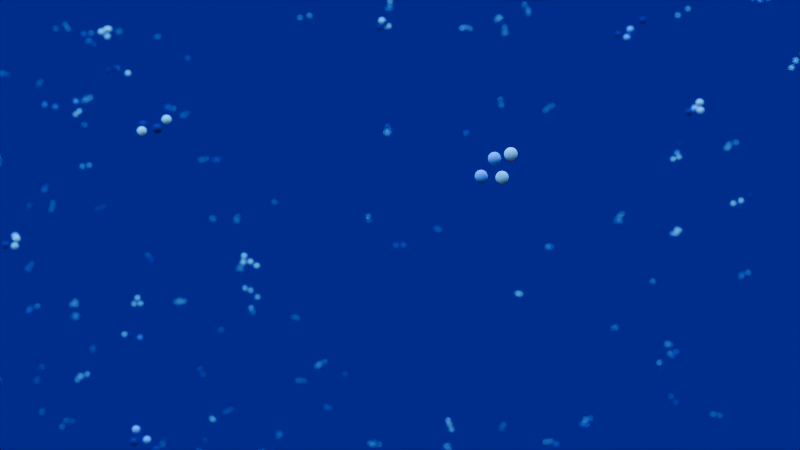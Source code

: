 # Source: 6.0.0_v1_rays.blend  (saved by Blender 4.1.24; exported with 4.5.12 LTS)
import bpy
from mathutils import Matrix  # noqa: F401  (used for matrix-valued properties, if any)

bpy.ops.wm.read_factory_settings(use_empty=True)
scene = bpy.context.scene
scene.name = 'ParticleScene'

# ---- collections
col_collection = bpy.data.collections.new('Collection'); scene.collection.children.link(col_collection)

# ---- images (referenced by path relative to the original .blend; pixels are not part of the script)
import os
ASSET_DIR = os.environ.get("B2B_ASSET_DIR", "")  # directory of the original .blend (textures are referenced by path, not embedded)
HERE = os.path.dirname(os.path.abspath(__file__))  # packed textures are extracted next to this script under _unpacked/

def load_image(name, relpath, width, height, colorspace="sRGB"):
    """Load a texture the original file referenced (path relative to the .blend, or extracted next to this script)."""
    p = next((c for c in (os.path.join(HERE, relpath), os.path.join(ASSET_DIR, relpath)) if relpath and os.path.exists(c)), "")
    if p:
        img = bpy.data.images.load(p, check_existing=True)
        img.name = name
    else:  # same state as the original file: an image datablock whose file is absent (Cycles renders it pink)
        img = bpy.data.images.new(name, width, height)
        img.source = "FILE"
        img.filepath = "//" + (relpath or name)
    img.colorspace_settings.name = colorspace
    return img
img_bg_jpg = load_image('bg.jpg', 'scatter_texture/bg.jpg', 1024, 1024, 'sRGB')

# ---- materials (node trees are filled in below, after node groups)
mat_randomisedcolor = bpy.data.materials.new('RandomisedColor')
mat_scatteringpatern = bpy.data.materials.new('ScatteringPatern')
mat_material_001 = bpy.data.materials.new('Material.001')
mat_material_002 = bpy.data.materials.new('Material.002')

# ---- node groups
ng_particlecreation = bpy.data.node_groups.new('ParticleCreation', 'GeometryNodeTree')
_s = ng_particlecreation.interface.new_socket(name='Geometry', in_out='OUTPUT', socket_type='NodeSocketGeometry')
_s = ng_particlecreation.interface.new_socket(name='Geometry', in_out='INPUT', socket_type='NodeSocketGeometry')
ng_particlecreation.is_modifier = True
_N = ng_particlecreation.nodes; _L = ng_particlecreation.links
n0 = _N.new('NodeGroupInput'); n0.name = 'Group Input'; n0.location = (-976, 261)
n1 = _N.new('NodeGroupOutput'); n1.name = 'Group Output'; n1.location = (713, 193)
n2 = _N.new('GeometryNodeDualMesh'); n2.name = 'Dual Mesh'; n2.location = (-726, 287)
n3 = _N.new('GeometryNodeMeshUVSphere'); n3.name = 'UV Sphere'; n3.location = (-340, -11)
n3.inputs[0].default_value = 30
n3.inputs[2].default_value = 0.1
n4 = _N.new('GeometryNodeDistributePointsInVolume'); n4.name = 'Distribute Points in Volume'; n4.location = (-139, 205)
n4.inputs[1].default_value = 9.3
n4.inputs[4].default_value = 0.28
n5 = _N.new('GeometryNodeInstanceOnPoints'); n5.name = 'Instance on Points'; n5.location = (474, 260)
n6 = _N.new('GeometryNodeMeshToVolume'); n6.name = 'Mesh to Volume'; n6.location = (-476, 263)
n6.inputs[3].default_value = 71.0
n7 = _N.new('ShaderNodeValue'); n7.name = 'Value'; n7.location = (-645, -16)
n7.outputs[0].default_value = 0.1
n8 = _N.new('ShaderNodeValue'); n8.name = 'Value.001'; n8.location = (-893, 37)
n8.outputs[0].default_value = 0.4
n9 = _N.new('GeometryNodeSetShadeSmooth'); n9.name = 'Set Shade Smooth'; n9.location = (-87, 41)
n10 = _N.new('GeometryNodeSetMaterial'); n10.name = 'Set Material'; n10.location = (196, -55)
n10.inputs[2].default_value = mat_randomisedcolor
_L.new(n4.outputs[0], n5.inputs[0])
_L.new(n0.outputs[0], n2.inputs[0])
_L.new(n5.outputs[0], n1.inputs[0])
_L.new(n2.outputs[0], n6.inputs[0])
_L.new(n6.outputs[0], n4.inputs[0])
_L.new(n10.outputs[0], n5.inputs[2])
_L.new(n7.outputs[0], n4.inputs[3])
_L.new(n8.outputs[0], n6.inputs[1])
_L.new(n3.outputs[0], n9.inputs[0])
_L.new(n9.outputs[0], n10.inputs[0])
n1.is_active_output = True
ng_backgroundparticles = bpy.data.node_groups.new('BackgroundParticles', 'GeometryNodeTree')
_s = ng_backgroundparticles.interface.new_socket(name='Geometry', in_out='OUTPUT', socket_type='NodeSocketGeometry')
_s = ng_backgroundparticles.interface.new_socket(name='Geometry', in_out='INPUT', socket_type='NodeSocketGeometry')
ng_backgroundparticles.is_modifier = True
_N = ng_backgroundparticles.nodes; _L = ng_backgroundparticles.links
n0 = _N.new('NodeGroupInput'); n0.name = 'Group Input'; n0.location = (-498, -126)
n1 = _N.new('NodeGroupOutput'); n1.name = 'Group Output'; n1.location = (1374, -420)
n2 = _N.new('GeometryNodeMeshToVolume'); n2.name = 'Mesh to Volume'; n2.location = (-268, -67)
n3 = _N.new('GeometryNodeDistributePointsInVolume'); n3.name = 'Distribute Points in Volume'; n3.location = (12, -76)
n3.inputs[1].default_value = 0.0003
n4 = _N.new('GeometryNodeInstanceOnPoints'); n4.name = 'Instance on Points'; n4.location = (422, -73)
n5 = _N.new('GeometryNodeDualMesh'); n5.name = 'Dual Mesh'; n5.location = (-1254, -255)
n6 = _N.new('GeometryNodeMeshUVSphere'); n6.name = 'UV Sphere'; n6.location = (-869, -553)
n6.inputs[0].default_value = 30
n6.inputs[2].default_value = 0.1
n7 = _N.new('GeometryNodeDistributePointsInVolume'); n7.name = 'Distribute Points in Volume.001'; n7.location = (-667, -337)
n7.inputs[1].default_value = 9.3
n7.inputs[4].default_value = 0.28
n8 = _N.new('GeometryNodeInstanceOnPoints'); n8.name = 'Instance on Points.001'; n8.location = (69, -307)
n9 = _N.new('GeometryNodeMeshToVolume'); n9.name = 'Mesh to Volume.001'; n9.location = (-1004, -278)
n9.inputs[3].default_value = 71.0
n9.inputs[4].default_value = 0.2001
n10 = _N.new('ShaderNodeValue'); n10.name = 'Value'; n10.location = (-1174, -558)
n10.outputs[0].default_value = 0.1
n11 = _N.new('ShaderNodeValue'); n11.name = 'Value.001'; n11.location = (-1421, -505)
n11.outputs[0].default_value = 0.4
n12 = _N.new('GeometryNodeSetShadeSmooth'); n12.name = 'Set Shade Smooth'; n12.location = (-615, -501)
n13 = _N.new('GeometryNodeSetMaterial'); n13.name = 'Set Material'; n13.location = (-332, -597)
n13.inputs[2].default_value = mat_randomisedcolor
n14 = _N.new('GeometryNodeMeshCube'); n14.name = 'Cube'; n14.location = (-1466, -87)
n15 = _N.new('ShaderNodeValue'); n15.name = 'Value.002'; n15.location = (-1688, -217)
n15.outputs[0].default_value = 2.1
n16 = _N.new('GeometryNodeRotateInstances'); n16.name = 'Rotate Instances'; n16.location = (1071, -350)
n17 = _N.new('FunctionNodeRandomValue'); n17.name = 'Random Value'; n17.location = (421, -487)
n17.data_type = 'FLOAT_VECTOR'
n17.inputs[3].default_value = 7.8
n17.inputs[8].default_value = 1
n18 = _N.new('FunctionNodeRandomValue'); n18.name = 'Random Value.001'; n18.location = (623, -633)
n18.inputs[3].default_value = 360.0
n18.inputs[8].default_value = 2
n19 = _N.new('FunctionNodeAxisAngleToRotation'); n19.name = 'Axis Angle to Rotation'; n19.location = (817, -519)
_L.new(n16.outputs[0], n1.inputs[0])
_L.new(n0.outputs[0], n2.inputs[0])
_L.new(n2.outputs[0], n3.inputs[0])
_L.new(n3.outputs[0], n4.inputs[0])
_L.new(n7.outputs[0], n8.inputs[0])
_L.new(n5.outputs[0], n9.inputs[0])
_L.new(n9.outputs[0], n7.inputs[0])
_L.new(n10.outputs[0], n7.inputs[3])
_L.new(n11.outputs[0], n9.inputs[1])
_L.new(n6.outputs[0], n12.inputs[0])
_L.new(n12.outputs[0], n13.inputs[0])
_L.new(n14.outputs[0], n5.inputs[0])
_L.new(n15.outputs[0], n14.inputs[0])
_L.new(n17.outputs[0], n19.inputs[0])
_L.new(n18.outputs[1], n19.inputs[1])
_L.new(n8.outputs[0], n4.inputs[2])
_L.new(n13.outputs[0], n8.inputs[2])
_L.new(n4.outputs[0], n16.inputs[0])
_L.new(n19.outputs[0], n16.inputs[2])
n1.is_active_output = True

# ---- material node trees
mat_randomisedcolor.use_nodes = True; mat_randomisedcolor.node_tree.nodes.clear()
_N = mat_randomisedcolor.node_tree.nodes; _L = mat_randomisedcolor.node_tree.links
n0 = _N.new('ShaderNodeObjectInfo'); n0.name = 'Object Info'; n0.location = (-495, -215)
n1 = _N.new('ShaderNodeBsdfDiffuse'); n1.name = 'Diffuse BSDF'; n1.location = (193, -184)
n2 = _N.new('ShaderNodeValToRGB'); n2.name = 'Color Ramp'; n2.location = (-196, -223)
n2.color_ramp.interpolation = 'CONSTANT'
while len(n2.color_ramp.elements) > 1: n2.color_ramp.elements.remove(n2.color_ramp.elements[-1])
n2.color_ramp.elements[0].position = 0.08636; n2.color_ramp.elements[0].color = (0.0, 0.007804, 0.1861, 1.0)
_e = n2.color_ramp.elements.new(0.2932); _e.color = (0.8411, 0.8478, 1.0, 1.0)
_e = n2.color_ramp.elements.new(0.7955); _e.color = (0.2023, 0.3729, 1.0, 1.0)
n3 = _N.new('ShaderNodeOutputMaterial'); n3.name = 'Material Output.001'; n3.location = (489, -181)
_L.new(n0.outputs[5], n2.inputs[0])
_L.new(n2.outputs[0], n1.inputs[0])
_L.new(n1.outputs[0], n3.inputs[0])
n3.is_active_output = True
mat_scatteringpatern.use_nodes = True; mat_scatteringpatern.node_tree.nodes.clear()
_N = mat_scatteringpatern.node_tree.nodes; _L = mat_scatteringpatern.node_tree.links
n0 = _N.new('ShaderNodeOutputMaterial'); n0.name = 'Material Output'; n0.location = (884, 290)
n1 = _N.new('ShaderNodeEmission'); n1.name = 'Emission'; n1.location = (654, 271)
n2 = _N.new('ShaderNodeTexImage'); n2.name = 'Image Texture'; n2.location = (-254, 304)
n2.image = img_bg_jpg
n3 = _N.new('ShaderNodeUVMap'); n3.name = 'UV Map'; n3.location = (-747, 285)
n3.uv_map = 'UVMap'
n4 = _N.new('ShaderNodeMapping'); n4.name = 'Mapping'; n4.location = (-487, 300)
n5 = _N.new('ShaderNodeValue'); n5.name = 'Value'; n5.location = (-1100, 181)
n5.outputs[0].default_value = -6.2
n6 = _N.new('ShaderNodeValue'); n6.name = 'Value.001'; n6.location = (-1085, 61)
n6.outputs[0].default_value = 2.3
n7 = _N.new('ShaderNodeMath'); n7.name = 'Math'; n7.location = (-886, 154)
n7.hide = True
n7.operation = 'MULTIPLY'
n7.inputs[1].default_value = 0.01
n8 = _N.new('ShaderNodeValue'); n8.name = 'Value.002'; n8.location = (-964, -96)
n8.outputs[0].default_value = 6.0
n9 = _N.new('ShaderNodeMath'); n9.name = 'Math.001'; n9.location = (-874, 77)
n9.hide = True
n9.operation = 'MULTIPLY'
n9.inputs[1].default_value = 0.01
n10 = _N.new('ShaderNodeMath'); n10.name = 'Math.002'; n10.location = (-771, -55)
n10.operation = 'MULTIPLY'
n10.inputs[1].default_value = 0.1
n11 = _N.new('ShaderNodeCombineXYZ'); n11.name = 'Combine XYZ'; n11.location = (-692, 157)
n12 = _N.new('ShaderNodeValToRGB'); n12.name = 'Color Ramp'; n12.location = (386, 369)
while len(n12.color_ramp.elements) > 1: n12.color_ramp.elements.remove(n12.color_ramp.elements[-1])
n12.color_ramp.elements[0].position = 0.0; n12.color_ramp.elements[0].color = (0.001149, 0.0, 0.02829, 1.0)
_e = n12.color_ramp.elements.new(1.0); _e.color = (0.0, 0.0001842, 0.5886, 1.0)
n13 = _N.new('ShaderNodeFloatCurve'); n13.name = 'Float Curve'; n13.location = (65, 369)
_c = n13.mapping.curves[0]
while len(_c.points) > 2: _c.points.remove(_c.points[-1])
_c.points[0].location = (0.0, 0.0); _c.points[0].handle_type = 'AUTO'
_c.points[1].location = (0.19091, 0.38125); _c.points[1].handle_type = 'AUTO'
_p = _c.points.new(0.62273, 0.6125); _p.handle_type = 'AUTO'
_p = _c.points.new(0.98182, 0.9375); _p.handle_type = 'AUTO'
n13.mapping.update()
_L.new(n1.outputs[0], n0.inputs[0])
_L.new(n4.outputs[0], n2.inputs[0])
_L.new(n12.outputs[0], n1.inputs[0])
_L.new(n3.outputs[0], n4.inputs[0])
_L.new(n5.outputs[0], n7.inputs[0])
_L.new(n6.outputs[0], n9.inputs[0])
_L.new(n8.outputs[0], n10.inputs[0])
_L.new(n10.outputs[0], n4.inputs[3])
_L.new(n9.outputs[0], n11.inputs[1])
_L.new(n7.outputs[0], n11.inputs[0])
_L.new(n11.outputs[0], n4.inputs[1])
_L.new(n13.outputs[0], n12.inputs[0])
_L.new(n2.outputs[0], n13.inputs[1])
n0.is_active_output = True
mat_material_001.use_nodes = True; mat_material_001.node_tree.nodes.clear()
_N = mat_material_001.node_tree.nodes; _L = mat_material_001.node_tree.links
n0 = _N.new('ShaderNodeBsdfPrincipled'); n0.name = 'Principled BSDF'; n0.location = (10, 300)
n1 = _N.new('ShaderNodeOutputMaterial'); n1.name = 'Material Output'; n1.location = (300, 300)
_L.new(n0.outputs[0], n1.inputs[0])
n1.is_active_output = True
mat_material_002.use_nodes = True; mat_material_002.node_tree.nodes.clear()
_N = mat_material_002.node_tree.nodes; _L = mat_material_002.node_tree.links
n0 = _N.new('ShaderNodeOutputMaterial'); n0.name = 'Material Output'; n0.location = (300, 300)
n1 = _N.new('ShaderNodeEmission'); n1.name = 'Emission'; n1.location = (10, 300)
n1.inputs[0].default_value = (0.02743, 0.4147, 1.0, 1.0)
n1.inputs[1].default_value = 6.4
_L.new(n1.outputs[0], n0.inputs[0])
n0.is_active_output = True

# ---- world
world_world = bpy.data.worlds.new('World'); scene.world = world_world
world_world.use_nodes = True; world_world.node_tree.nodes.clear()
_N = world_world.node_tree.nodes; _L = world_world.node_tree.links
n0 = _N.new('ShaderNodeOutputWorld'); n0.name = 'World Output'; n0.location = (300, 300)
n1 = _N.new('ShaderNodeBackground'); n1.name = 'Background'; n1.location = (10, 300)
n1.inputs[0].default_value = (0.05088, 0.05088, 0.05088, 1.0)
_L.new(n1.outputs[0], n0.inputs[0])
n0.is_active_output = True
world_world.color = (0.05088, 0.05088, 0.05088)
world_world.use_sun_shadow = False
world_world.sun_shadow_jitter_overblur = 0.0

# ---- cameras
cam_camera = bpy.data.cameras.new('Camera')
cam_camera.clip_end = 400.0
cam_camera.ortho_scale = 7.314
cam_camera.dof.use_dof = True
cam_camera.dof.aperture_fstop = 0.5

# ---- meshes
me_cube_001 = bpy.data.meshes.new('Cube.001')
me_cube_001.from_pydata([(-1.0, -1.0, -1.0), (-1.0, -1.0, 1.0), (-1.0, 1.0, -1.0), (-1.0, 1.0, 1.0), (1.0, -1.0, -1.0), (1.0, -1.0, 1.0), (1.0, 1.0, -1.0), (1.0, 1.0, 1.0)], [], [(0, 1, 3, 2), (2, 3, 7, 6), (6, 7, 5, 4), (4, 5, 1, 0), (2, 6, 4, 0), (7, 3, 1, 5)])
_uv = me_cube_001.uv_layers.new(name='UVMap')
_uv.uv.foreach_set('vector', [0.375, 0.0, 0.625, 0.0, 0.625, 0.25, 0.375, 0.25, 0.375, 0.25, 0.625, 0.25, 0.625, 0.5, 0.375, 0.5, 0.375, 0.5, 0.625, 0.5, 0.625, 0.75, 0.375, 0.75, 0.375, 0.75, 0.625, 0.75, 0.625, 1.0, 0.375, 1.0, 0.125, 0.5, 0.375, 0.5, 0.375, 0.75, 0.125, 0.75, 0.625, 0.5, 0.875, 0.5, 0.875, 0.75, 0.625, 0.75])
me_cube_001.update()
me_cube_002 = bpy.data.meshes.new('Cube.002')
me_cube_002.from_pydata([(-1.0, -1.0, -1.0), (-1.0, -1.0, 1.0), (-1.0, 1.0, -1.0), (-1.0, 1.0, 1.0), (1.0, -1.0, -1.0), (1.0, -1.0, 1.0), (1.0, 1.0, -1.0), (1.0, 1.0, 1.0)], [], [(0, 1, 3, 2), (2, 3, 7, 6), (6, 7, 5, 4), (4, 5, 1, 0), (2, 6, 4, 0), (7, 3, 1, 5)])
me_cube_002.polygons.foreach_set('use_smooth', [True] * 6)
_uv = me_cube_002.uv_layers.new(name='UVMap')
_uv.uv.foreach_set('vector', [0.375, 0.0, 0.625, 0.0, 0.625, 0.25, 0.375, 0.25, 0.375, 0.25, 0.625, 0.25, 0.625, 0.5, 0.375, 0.5, 0.375, 0.5, 0.625, 0.5, 0.625, 0.75, 0.375, 0.75, 0.375, 0.75, 0.625, 0.75, 0.625, 1.0, 0.375, 1.0, 0.125, 0.5, 0.375, 0.5, 0.375, 0.75, 0.125, 0.75, 0.625, 0.5, 0.875, 0.5, 0.875, 0.75, 0.625, 0.75])
me_cube_002.materials.append(mat_randomisedcolor)
me_cube_002.update()
me_cube_003 = bpy.data.meshes.new('Cube.003')
me_cube_003.from_pydata([(-1.0, -1.0, -1.0), (-1.0, -1.0, 1.0), (-1.0, 1.0, -1.0), (-1.0, 1.0, 1.0), (1.0, -1.0, -1.0), (1.0, -1.0, 1.0), (1.0, 1.0, -1.0), (1.0, 1.0, 1.0)], [], [(0, 1, 3, 2), (2, 3, 7, 6), (6, 7, 5, 4), (4, 5, 1, 0), (2, 6, 4, 0), (7, 3, 1, 5)])
_uv = me_cube_003.uv_layers.new(name='UVMap')
_uv.uv.foreach_set('vector', [0.375, 0.0, 0.625, 0.0, 0.625, 0.25, 0.375, 0.25, 0.375, 0.25, 0.625, 0.25, 0.625, 0.5, 0.375, 0.5, 0.375, 0.5, 0.625, 0.5, 0.625, 0.75, 0.375, 0.75, 0.375, 0.75, 0.625, 0.75, 0.625, 1.0, 0.375, 1.0, 0.125, 0.5, 0.375, 0.5, 0.375, 0.75, 0.125, 0.75, 0.625, 0.5, 0.875, 0.5, 0.875, 0.75, 0.625, 0.75])
me_cube_003.update()
me_cube_004 = bpy.data.meshes.new('Cube.004')
me_cube_004.from_pydata([(-1.0, -1.0, -1.0), (-1.0, -1.0, 1.0), (-1.0, 1.0, -1.0), (-1.0, 1.0, 1.0), (1.0, -1.0, -1.0), (1.0, -1.0, 1.0), (1.0, 1.0, -1.0), (1.0, 1.0, 1.0)], [], [(0, 1, 3, 2), (2, 3, 7, 6), (6, 7, 5, 4), (4, 5, 1, 0), (2, 6, 4, 0), (7, 3, 1, 5)])
_uv = me_cube_004.uv_layers.new(name='UVMap')
_uv.uv.foreach_set('vector', [0.375, 0.0, 0.625, 0.0, 0.625, 0.25, 0.375, 0.25, 0.375, 0.25, 0.625, 0.25, 0.625, 0.5, 0.375, 0.5, 0.375, 0.5, 0.625, 0.5, 0.625, 0.75, 0.375, 0.75, 0.375, 0.75, 0.625, 0.75, 0.625, 1.0, 0.375, 1.0, 0.125, 0.5, 0.375, 0.5, 0.375, 0.75, 0.125, 0.75, 0.625, 0.5, 0.875, 0.5, 0.875, 0.75, 0.625, 0.75])
me_cube_004.update()
me_cube_005 = bpy.data.meshes.new('Cube.005')
me_cube_005.from_pydata([(-1.0, -1.0, -1.0), (-1.0, -1.0, 1.0), (-1.0, 1.0, -1.0), (-1.0, 1.0, 1.0), (1.0, -1.0, -1.0), (1.0, -1.0, 1.0), (1.0, 1.0, -1.0), (1.0, 1.0, 1.0)], [], [(0, 1, 3, 2), (2, 3, 7, 6), (6, 7, 5, 4), (4, 5, 1, 0), (2, 6, 4, 0), (7, 3, 1, 5)])
_uv = me_cube_005.uv_layers.new(name='UVMap')
_uv.uv.foreach_set('vector', [0.375, 0.0, 0.625, 0.0, 0.625, 0.25, 0.375, 0.25, 0.375, 0.25, 0.625, 0.25, 0.625, 0.5, 0.375, 0.5, 0.375, 0.5, 0.625, 0.5, 0.625, 0.75, 0.375, 0.75, 0.375, 0.75, 0.625, 0.75, 0.625, 1.0, 0.375, 1.0, 0.125, 0.5, 0.375, 0.5, 0.375, 0.75, 0.125, 0.75, 0.625, 0.5, 0.875, 0.5, 0.875, 0.75, 0.625, 0.75])
me_cube_005.update()
me_cube_006 = bpy.data.meshes.new('Cube.006')
me_cube_006.from_pydata([(-1.0, -1.0, -1.0), (-1.0, -1.0, 1.0), (-1.0, 1.0, -1.0), (-1.0, 1.0, 1.0), (1.0, -1.0, -1.0), (1.0, -1.0, 1.0), (1.0, 1.0, -1.0), (1.0, 1.0, 1.0)], [], [(0, 1, 3, 2), (2, 3, 7, 6), (6, 7, 5, 4), (4, 5, 1, 0), (2, 6, 4, 0), (7, 3, 1, 5)])
_uv = me_cube_006.uv_layers.new(name='UVMap')
_uv.uv.foreach_set('vector', [0.375, 0.0, 0.625, 0.0, 0.625, 0.25, 0.375, 0.25, 0.375, 0.25, 0.625, 0.25, 0.625, 0.5, 0.375, 0.5, 0.375, 0.5, 0.625, 0.5, 0.625, 0.75, 0.375, 0.75, 0.375, 0.75, 0.625, 0.75, 0.625, 1.0, 0.375, 1.0, 0.125, 0.5, 0.375, 0.5, 0.375, 0.75, 0.125, 0.75, 0.625, 0.5, 0.875, 0.5, 0.875, 0.75, 0.625, 0.75])
me_cube_006.update()
me_cube_007 = bpy.data.meshes.new('Cube.007')
me_cube_007.from_pydata([(-1.0, -1.0, -1.0), (-1.0, -1.0, 1.0), (-1.0, 1.0, -1.0), (-1.0, 1.0, 1.0), (1.0, -1.0, -1.0), (1.0, -1.0, 1.0), (1.0, 1.0, -1.0), (1.0, 1.0, 1.0)], [], [(0, 1, 3, 2), (2, 3, 7, 6), (6, 7, 5, 4), (4, 5, 1, 0), (2, 6, 4, 0), (7, 3, 1, 5)])
_uv = me_cube_007.uv_layers.new(name='UVMap')
_uv.uv.foreach_set('vector', [0.375, 0.0, 0.625, 0.0, 0.625, 0.25, 0.375, 0.25, 0.375, 0.25, 0.625, 0.25, 0.625, 0.5, 0.375, 0.5, 0.375, 0.5, 0.625, 0.5, 0.625, 0.75, 0.375, 0.75, 0.375, 0.75, 0.625, 0.75, 0.625, 1.0, 0.375, 1.0, 0.125, 0.5, 0.375, 0.5, 0.375, 0.75, 0.125, 0.75, 0.625, 0.5, 0.875, 0.5, 0.875, 0.75, 0.625, 0.75])
me_cube_007.update()
me_cube_008 = bpy.data.meshes.new('Cube.008')
me_cube_008.from_pydata([(-1.0, -1.0, -1.0), (-1.0, -1.0, 1.0), (-1.0, 1.0, -1.0), (-1.0, 1.0, 1.0), (1.0, -1.0, -1.0), (1.0, -1.0, 1.0), (1.0, 1.0, -1.0), (1.0, 1.0, 1.0)], [], [(0, 1, 3, 2), (2, 3, 7, 6), (6, 7, 5, 4), (4, 5, 1, 0), (2, 6, 4, 0), (7, 3, 1, 5)])
_uv = me_cube_008.uv_layers.new(name='UVMap')
_uv.uv.foreach_set('vector', [0.375, 0.0, 0.625, 0.0, 0.625, 0.25, 0.375, 0.25, 0.375, 0.25, 0.625, 0.25, 0.625, 0.5, 0.375, 0.5, 0.375, 0.5, 0.625, 0.5, 0.625, 0.75, 0.375, 0.75, 0.375, 0.75, 0.625, 0.75, 0.625, 1.0, 0.375, 1.0, 0.125, 0.5, 0.375, 0.5, 0.375, 0.75, 0.125, 0.75, 0.625, 0.5, 0.875, 0.5, 0.875, 0.75, 0.625, 0.75])
me_cube_008.update()
me_cube_009 = bpy.data.meshes.new('Cube.009')
me_cube_009.from_pydata([(-1.0, -1.0, -1.0), (-1.0, -1.0, 1.0), (-1.0, 1.0, -1.0), (-1.0, 1.0, 1.0), (1.0, -1.0, -1.0), (1.0, -1.0, 1.0), (1.0, 1.0, -1.0), (1.0, 1.0, 1.0)], [], [(0, 1, 3, 2), (2, 3, 7, 6), (6, 7, 5, 4), (4, 5, 1, 0), (2, 6, 4, 0), (7, 3, 1, 5)])
_uv = me_cube_009.uv_layers.new(name='UVMap')
_uv.uv.foreach_set('vector', [0.375, 0.0, 0.625, 0.0, 0.625, 0.25, 0.375, 0.25, 0.375, 0.25, 0.625, 0.25, 0.625, 0.5, 0.375, 0.5, 0.375, 0.5, 0.625, 0.5, 0.625, 0.75, 0.375, 0.75, 0.375, 0.75, 0.625, 0.75, 0.625, 1.0, 0.375, 1.0, 0.125, 0.5, 0.375, 0.5, 0.375, 0.75, 0.125, 0.75, 0.625, 0.5, 0.875, 0.5, 0.875, 0.75, 0.625, 0.75])
me_cube_009.update()
me_cube_010 = bpy.data.meshes.new('Cube.010')
me_cube_010.from_pydata([(-1.0, -1.0, -1.0), (-1.0, -1.0, 1.0), (-1.0, 1.0, -1.0), (-1.0, 1.0, 1.0), (1.0, -1.0, -1.0), (1.0, -1.0, 1.0), (1.0, 1.0, -1.0), (1.0, 1.0, 1.0)], [], [(0, 1, 3, 2), (2, 3, 7, 6), (6, 7, 5, 4), (4, 5, 1, 0), (2, 6, 4, 0), (7, 3, 1, 5)])
_uv = me_cube_010.uv_layers.new(name='UVMap')
_uv.uv.foreach_set('vector', [0.375, 0.0, 0.625, 0.0, 0.625, 0.25, 0.375, 0.25, 0.375, 0.25, 0.625, 0.25, 0.625, 0.5, 0.375, 0.5, 0.375, 0.5, 0.625, 0.5, 0.625, 0.75, 0.375, 0.75, 0.375, 0.75, 0.625, 0.75, 0.625, 1.0, 0.375, 1.0, 0.125, 0.5, 0.375, 0.5, 0.375, 0.75, 0.125, 0.75, 0.625, 0.5, 0.875, 0.5, 0.875, 0.75, 0.625, 0.75])
me_cube_010.update()
me_cube_011 = bpy.data.meshes.new('Cube.011')
me_cube_011.from_pydata([(-1.0, -1.0, -1.0), (-1.0, -1.0, 1.0), (-1.0, 1.0, -1.0), (-1.0, 1.0, 1.0), (1.0, -1.0, -1.0), (1.0, -1.0, 1.0), (1.0, 1.0, -1.0), (1.0, 1.0, 1.0)], [], [(0, 1, 3, 2), (2, 3, 7, 6), (6, 7, 5, 4), (4, 5, 1, 0), (2, 6, 4, 0), (7, 3, 1, 5)])
_uv = me_cube_011.uv_layers.new(name='UVMap')
_uv.uv.foreach_set('vector', [0.375, 0.0, 0.625, 0.0, 0.625, 0.25, 0.375, 0.25, 0.375, 0.25, 0.625, 0.25, 0.625, 0.5, 0.375, 0.5, 0.375, 0.5, 0.625, 0.5, 0.625, 0.75, 0.375, 0.75, 0.375, 0.75, 0.625, 0.75, 0.625, 1.0, 0.375, 1.0, 0.125, 0.5, 0.375, 0.5, 0.375, 0.75, 0.125, 0.75, 0.625, 0.5, 0.875, 0.5, 0.875, 0.75, 0.625, 0.75])
me_cube_011.update()
me_plane = bpy.data.meshes.new('Plane')
me_plane.from_pydata([(-1.0, -1.0, 0.0), (1.0, -1.0, 0.0), (-1.0, 1.0, 0.0), (1.0, 1.0, 0.0)], [], [(0, 1, 3, 2)])
_uv = me_plane.uv_layers.new(name='UVMap')
_uv.uv.foreach_set('vector', [0.0, 0.0, 1.0, 0.0, 1.0, 1.0, 0.0, 1.0])
me_plane.materials.append(mat_scatteringpatern)
me_plane.update()
me_cube = bpy.data.meshes.new('Cube')
me_cube.from_pydata([(-22.85, -37.46, -4.998), (-19.21, -32.19, 18.99), (-104.3, 89.23, -114.5), (-94.08, 98.1, -19.44), (14.67, -33.33, -6.238), (14.66, -27.76, 16.94), (35.43, 31.61, -59.75), (25.95, 33.32, 2.854)], [], [(0, 1, 3, 2), (2, 3, 7, 6), (6, 7, 5, 4), (4, 5, 1, 0), (2, 6, 4, 0), (7, 3, 1, 5)])
_uv = me_cube.uv_layers.new(name='UVMap')
_uv.uv.foreach_set('vector', [0.375, 0.0, 0.625, 0.0, 0.625, 0.25, 0.375, 0.25, 0.375, 0.25, 0.625, 0.25, 0.625, 0.5, 0.375, 0.5, 0.375, 0.5, 0.625, 0.5, 0.625, 0.75, 0.375, 0.75, 0.375, 0.75, 0.625, 0.75, 0.625, 1.0, 0.375, 1.0, 0.125, 0.5, 0.375, 0.5, 0.375, 0.75, 0.125, 0.75, 0.625, 0.5, 0.875, 0.5, 0.875, 0.75, 0.625, 0.75])
me_cube.materials.append(mat_material_001)
me_cube.update()
me_plane_001 = bpy.data.meshes.new('Plane.001')
me_plane_001.from_pydata([(-1.0, -1.0, 0.0), (1.0, -1.0, 0.0), (-1.0, 1.0, 0.0), (1.0, 1.0, 0.0)], [], [(0, 1, 3, 2)])
_uv = me_plane_001.uv_layers.new(name='UVMap')
_uv.uv.foreach_set('vector', [0.0, 0.0, 1.0, 0.0, 1.0, 1.0, 0.0, 1.0])
me_plane_001.materials.append(mat_material_002)
me_plane_001.update()

# ---- objects
ob_camera = bpy.data.objects.new('Camera', cam_camera)
ob_cube = bpy.data.objects.new('Cube', me_cube_001)
ob_maincube = bpy.data.objects.new('MainCube', me_cube_002)
ob_cube_002 = bpy.data.objects.new('Cube.002', me_cube_003)
ob_cube_003 = bpy.data.objects.new('Cube.003', me_cube_004)
ob_cube_004 = bpy.data.objects.new('Cube.004', me_cube_005)
ob_cube_005 = bpy.data.objects.new('Cube.005', me_cube_006)
ob_cube_001 = bpy.data.objects.new('Cube.001', me_cube_007)
ob_cube_006 = bpy.data.objects.new('Cube.006', me_cube_008)
ob_cube_007 = bpy.data.objects.new('Cube.007', me_cube_009)
ob_cube_008 = bpy.data.objects.new('Cube.008', me_cube_010)
ob_cube_009 = bpy.data.objects.new('Cube.009', me_cube_011)
ob_plane = bpy.data.objects.new('Plane', me_plane)
ob_backgroundparticles = bpy.data.objects.new('BackgroundParticles', me_cube)
ob_plane_001 = bpy.data.objects.new('Plane.001', me_plane_001)

# ---- transforms, parenting, visibility, modifiers, constraints
ob_camera.location = (12.51, -11.78, 8.481)
ob_camera.rotation_euler = (1.109, 0.0, 0.8149)
ob_camera.lock_rotations_4d = False
ob_camera.empty_display_type = 'ARROWS'
ob_camera.color = (0.0, 0.0, 0.0, 0.0)
ob_camera.display_type = 'WIRE'
ob_camera.lineart.crease_threshold = 0.0
ob_camera.cycles.use_motion_blur = False
ob_cube.location = (-8.74, -0.9104, -9.299)
ob_cube.rotation_euler = (-1.745, 0.4739, -0.8511)
_m = ob_cube.modifiers.new('GeometryNodes', 'NODES')
_m.node_group = ng_particlecreation
ob_maincube.location = (3.296, -1.003, 2.356)
ob_maincube.rotation_euler = (0.2698, -0.03257, 0.4492)
ob_maincube.scale = (0.9208, 0.9208, 0.9208)
ob_maincube.pass_index = 2
_m = ob_maincube.modifiers.new('GeometryNodes', 'NODES')
_m.node_group = ng_particlecreation
ob_cube_002.location = (-14.85, 13.52, -2.296)
ob_cube_002.rotation_euler = (0.8123, -0.1266, 0.4173)
_m = ob_cube_002.modifiers.new('GeometryNodes', 'NODES')
_m.node_group = ng_particlecreation
ob_cube_003.location = (-7.051, -0.6233, -0.2791)
ob_cube_003.rotation_euler = (-1.375, 0.01055, -0.7046)
_m = ob_cube_003.modifiers.new('GeometryNodes', 'NODES')
_m.node_group = ng_particlecreation
ob_cube_004.location = (2.716, 3.506, -4.2)
ob_cube_004.rotation_euler = (1.395, -0.8398, 0.3854)
_m = ob_cube_004.modifiers.new('GeometryNodes', 'NODES')
_m.node_group = ng_backgroundparticles
ob_cube_005.location = (-11.9, 34.53, -15.09)
ob_cube_005.rotation_euler = (-0.7911, 0.1421, -0.01318)
_m = ob_cube_005.modifiers.new('GeometryNodes', 'NODES')
_m.node_group = ng_particlecreation
ob_cube_001.location = (-7.09, 16.76, -1.744)
ob_cube_001.rotation_euler = (-0.7911, 0.1421, -0.01318)
_m = ob_cube_001.modifiers.new('GeometryNodes', 'NODES')
_m.node_group = ng_particlecreation
ob_cube_006.location = (-23.94, 13.15, -15.27)
ob_cube_006.rotation_euler = (-1.745, 0.4739, -0.8511)
_m = ob_cube_006.modifiers.new('GeometryNodes', 'NODES')
_m.node_group = ng_particlecreation
ob_cube_007.location = (-23.07, 7.32, -3.34)
ob_cube_007.rotation_euler = (-0.1441, 0.6869, -0.5868)
_m = ob_cube_007.modifiers.new('GeometryNodes', 'NODES')
_m.node_group = ng_particlecreation
ob_cube_008.location = (-16.49, -0.03968, -6.789)
ob_cube_008.rotation_euler = (-0.2226, 0.6947, -0.6671)
_m = ob_cube_008.modifiers.new('GeometryNodes', 'NODES')
_m.node_group = ng_particlecreation
ob_cube_009.location = (-3.35, 14.54, -2.75)
ob_cube_009.rotation_euler = (-1.102, 0.04759, -1.589)
_m = ob_cube_009.modifiers.new('GeometryNodes', 'NODES')
_m.node_group = ng_particlecreation
ob_plane.location = (-155.0, 88.85, -105.0)
ob_plane.rotation_euler = (1.571, -0.0, 0.0)
ob_plane.scale = (135.1, 135.1, 135.1)
ob_backgroundparticles.location = (-33.69, 43.11, -17.44)
ob_backgroundparticles.rotation_euler = (0.0, -0.0, 0.6926)
_m = ob_backgroundparticles.modifiers.new('GeometryNodes', 'NODES')
_m.node_group = ng_backgroundparticles
ob_plane_001.location = (-66.76, 40.49, 42.27)
ob_plane_001.scale = (91.83, 91.83, 91.83)
cam_camera.dof.focus_object = ob_maincube

# ---- collection membership
col_collection.objects.link(ob_camera)
col_collection.objects.link(ob_cube)
col_collection.objects.link(ob_maincube)
col_collection.objects.link(ob_cube_002)
col_collection.objects.link(ob_cube_003)
col_collection.objects.link(ob_cube_004)
col_collection.objects.link(ob_cube_005)
col_collection.objects.link(ob_cube_001)
col_collection.objects.link(ob_cube_006)
col_collection.objects.link(ob_cube_007)
col_collection.objects.link(ob_cube_008)
col_collection.objects.link(ob_cube_009)
col_collection.objects.link(ob_plane)
col_collection.objects.link(ob_backgroundparticles)
col_collection.objects.link(ob_plane_001)

# ---- scene / render settings (as saved in the file)
scene.camera = ob_camera
scene.frame_start = 1; scene.frame_end = 250; scene.frame_set(77)
scene.render.engine = 'CYCLES'
scene.render.film_transparent = True
scene.cycles.samples = 512
scene.cycles.sampling_pattern = 'TABULATED_SOBOL'
scene.eevee.ray_tracing_options.trace_max_roughness = 0.0
bpy.context.view_layer.update()
